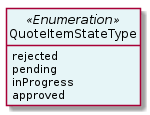

The diagram above was rendered by PlantUML. Its source (embedded in the PNG):
@startuml
hide circle
hide methods
hide stereotype
show <<Enumeration>> stereotype
skinparam class {
   BackgroundColor<<Enumeration>> #E6F5F7
   BackgroundColor<<Ref>> #FFFFE0
   BackgroundColor<<Pivot>> #FFFFFFF
   BackgroundColor<<SimpleType>> #E2F0DA
   BackgroundColor #FCF2E3
}

class QuoteItemStateType <<Enumeration>> {
    rejected
    pending
    inProgress
    approved
}


@enduml